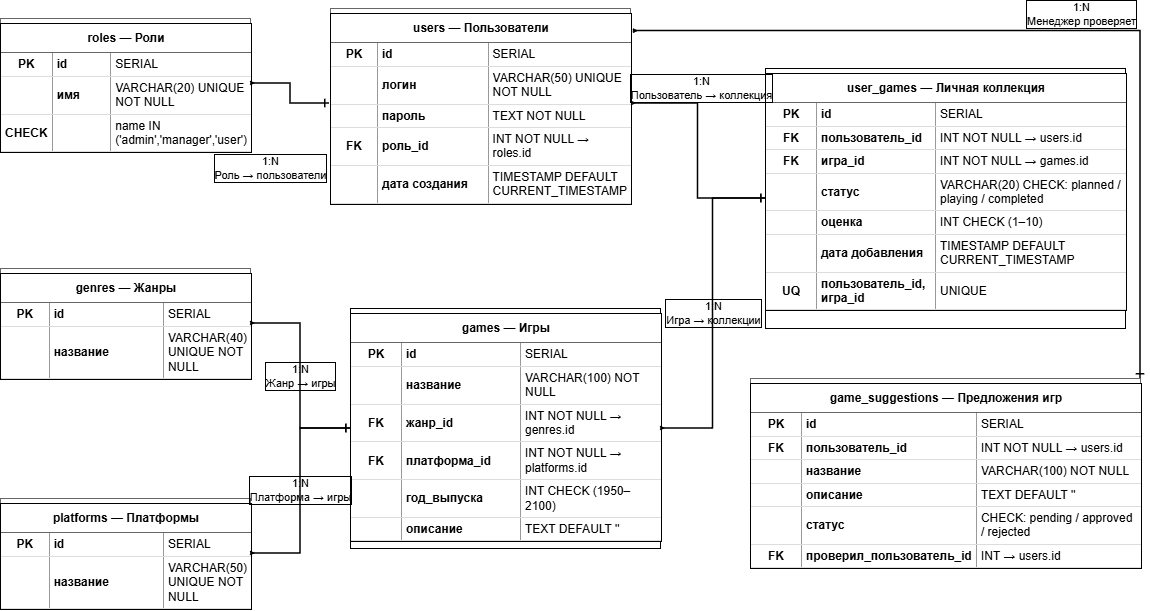

The diagram above was exported from draw.io. Its source (the exported page's mxGraphModel, read from the mxfile embedded in the PNG):
<mxGraphModel dx="1627" dy="891" grid="1" gridSize="10" guides="1" tooltips="1" connect="1" arrows="1" fold="1" page="1" pageScale="1" pageWidth="1600" pageHeight="1100" math="0" shadow="0">
  <root>
    <mxCell id="0" />
    <mxCell id="1" parent="0" />
    <mxCell id="roles" parent="1" style="rounded=0;whiteSpace=wrap;html=1;fillColor=#ffffff;strokeColor=#666666;align=left;verticalAlign=top;spacing=0;labelBackgroundColor=default;labelBorderColor=default;" value="&lt;table style=&quot;width:100%;height:100%;border-collapse:collapse;font-family:Arial;font-size:12px;&quot; cellpadding=&quot;0&quot; cellspacing=&quot;0&quot;&gt;&lt;tbody&gt;&lt;tr&gt;&lt;td colspan=&quot;3&quot; style=&quot;border-bottom: 1px solid rgb(102, 102, 102); padding: 7px; text-align: center; font-weight: bold;&quot;&gt;roles — Роли&lt;/td&gt;&lt;/tr&gt;&lt;tr&gt;&lt;td style=&quot;border-right: 1px solid rgb(153, 153, 153); border-bottom: 1px solid rgb(221, 221, 221); padding: 4px; width: 42px; text-align: center;&quot;&gt;&lt;b&gt;PK&lt;/b&gt;&lt;/td&gt;&lt;td style=&quot;border-right: 1px solid rgb(153, 153, 153); border-bottom: 1px solid rgb(221, 221, 221); padding: 4px; width: 110px;&quot;&gt;&lt;b&gt;id&lt;/b&gt;&lt;/td&gt;&lt;td style=&quot;border-bottom: 1px solid rgb(221, 221, 221); padding: 4px;&quot;&gt;SERIAL&lt;/td&gt;&lt;/tr&gt;&lt;tr&gt;&lt;td style=&quot;border-right: 1px solid rgb(153, 153, 153); border-bottom: 1px solid rgb(221, 221, 221); padding: 4px; width: 42px; text-align: center;&quot;&gt;&lt;b&gt; &lt;/b&gt;&lt;/td&gt;&lt;td style=&quot;border-right: 1px solid rgb(153, 153, 153); border-bottom: 1px solid rgb(221, 221, 221); padding: 4px; width: 110px;&quot;&gt;&lt;b&gt;имя&lt;/b&gt;&lt;/td&gt;&lt;td style=&quot;border-bottom: 1px solid rgb(221, 221, 221); padding: 4px;&quot;&gt;VARCHAR(20) UNIQUE NOT NULL&lt;/td&gt;&lt;/tr&gt;&lt;tr&gt;&lt;td style=&quot;border-right: 1px solid rgb(153, 153, 153); border-bottom: 1px solid rgb(221, 221, 221); padding: 4px; width: 42px; text-align: center;&quot;&gt;&lt;b&gt;CHECK&lt;/b&gt;&lt;/td&gt;&lt;td style=&quot;border-right: 1px solid rgb(153, 153, 153); border-bottom: 1px solid rgb(221, 221, 221); padding: 4px; width: 110px;&quot;&gt;&lt;b&gt; &lt;/b&gt;&lt;/td&gt;&lt;td style=&quot;border-bottom: 1px solid rgb(221, 221, 221); padding: 4px;&quot;&gt;name IN ('admin','manager','user')&lt;/td&gt;&lt;/tr&gt;&lt;/tbody&gt;&lt;/table&gt;" vertex="1">
      <mxGeometry height="130" width="250" x="40" y="80" as="geometry" />
    </mxCell>
    <mxCell id="users" parent="1" style="rounded=0;whiteSpace=wrap;html=1;fillColor=#ffffff;strokeColor=#666666;align=left;verticalAlign=top;spacing=0;labelBackgroundColor=default;perimeterSpacing=1;labelBorderColor=default;" value="&lt;table style=&quot;width:100%;height:100%;border-collapse:collapse;font-family:Arial;font-size:12px;&quot; cellpadding=&quot;0&quot; cellspacing=&quot;0&quot;&gt;&lt;tbody&gt;&lt;tr&gt;&lt;td colspan=&quot;3&quot; style=&quot;border-bottom: 1px solid rgb(102, 102, 102); padding: 7px; text-align: center; font-weight: bold;&quot;&gt;users — Пользователи&lt;/td&gt;&lt;/tr&gt;&lt;tr&gt;&lt;td style=&quot;border-right: 1px solid rgb(153, 153, 153); border-bottom: 1px solid rgb(221, 221, 221); padding: 4px; width: 42px; text-align: center;&quot;&gt;&lt;b&gt;PK&lt;/b&gt;&lt;/td&gt;&lt;td style=&quot;border-right: 1px solid rgb(153, 153, 153); border-bottom: 1px solid rgb(221, 221, 221); padding: 4px; width: 110px;&quot;&gt;&lt;b&gt;id&lt;/b&gt;&lt;/td&gt;&lt;td style=&quot;border-bottom: 1px solid rgb(221, 221, 221); padding: 4px;&quot;&gt;SERIAL&lt;/td&gt;&lt;/tr&gt;&lt;tr&gt;&lt;td style=&quot;border-right: 1px solid rgb(153, 153, 153); border-bottom: 1px solid rgb(221, 221, 221); padding: 4px; width: 42px; text-align: center;&quot;&gt;&lt;b&gt; &lt;/b&gt;&lt;/td&gt;&lt;td style=&quot;border-right: 1px solid rgb(153, 153, 153); border-bottom: 1px solid rgb(221, 221, 221); padding: 4px; width: 110px;&quot;&gt;&lt;b&gt;логин&lt;/b&gt;&lt;/td&gt;&lt;td style=&quot;border-bottom: 1px solid rgb(221, 221, 221); padding: 4px;&quot;&gt;VARCHAR(50) UNIQUE NOT NULL&lt;/td&gt;&lt;/tr&gt;&lt;tr&gt;&lt;td style=&quot;border-right: 1px solid rgb(153, 153, 153); border-bottom: 1px solid rgb(221, 221, 221); padding: 4px; width: 42px; text-align: center;&quot;&gt;&lt;b&gt; &lt;/b&gt;&lt;/td&gt;&lt;td style=&quot;border-right: 1px solid rgb(153, 153, 153); border-bottom: 1px solid rgb(221, 221, 221); padding: 4px; width: 110px;&quot;&gt;&lt;b&gt;пароль&lt;/b&gt;&lt;/td&gt;&lt;td style=&quot;border-bottom: 1px solid rgb(221, 221, 221); padding: 4px;&quot;&gt;TEXT NOT NULL&lt;/td&gt;&lt;/tr&gt;&lt;tr&gt;&lt;td style=&quot;border-right: 1px solid rgb(153, 153, 153); border-bottom: 1px solid rgb(221, 221, 221); padding: 4px; width: 42px; text-align: center;&quot;&gt;&lt;b&gt;FK&lt;/b&gt;&lt;/td&gt;&lt;td style=&quot;border-right: 1px solid rgb(153, 153, 153); border-bottom: 1px solid rgb(221, 221, 221); padding: 4px; width: 110px;&quot;&gt;&lt;b&gt;роль_id&lt;/b&gt;&lt;/td&gt;&lt;td style=&quot;border-bottom: 1px solid rgb(221, 221, 221); padding: 4px;&quot;&gt;INT NOT NULL → roles.id&lt;/td&gt;&lt;/tr&gt;&lt;tr&gt;&lt;td style=&quot;border-right: 1px solid rgb(153, 153, 153); border-bottom: 1px solid rgb(221, 221, 221); padding: 4px; width: 42px; text-align: center;&quot;&gt;&lt;b&gt; &lt;/b&gt;&lt;/td&gt;&lt;td style=&quot;border-right: 1px solid rgb(153, 153, 153); border-bottom: 1px solid rgb(221, 221, 221); padding: 4px; width: 110px;&quot;&gt;&lt;b&gt;дата создания&lt;/b&gt;&lt;/td&gt;&lt;td style=&quot;border-bottom: 1px solid rgb(221, 221, 221); padding: 4px;&quot;&gt;TIMESTAMP DEFAULT CURRENT_TIMESTAMP&lt;/td&gt;&lt;/tr&gt;&lt;/tbody&gt;&lt;/table&gt;" vertex="1">
      <mxGeometry height="190" width="300" x="370" y="70" as="geometry" />
    </mxCell>
    <mxCell id="genres" parent="1" style="rounded=0;whiteSpace=wrap;html=1;fillColor=#ffffff;strokeColor=#666666;align=left;verticalAlign=top;spacing=0;labelBackgroundColor=default;labelBorderColor=default;" value="&lt;table style=&quot;width:100%;height:100%;border-collapse:collapse;font-family:Arial;font-size:12px;&quot; cellpadding=&quot;0&quot; cellspacing=&quot;0&quot;&gt;&lt;tbody&gt;&lt;tr&gt;&lt;td colspan=&quot;3&quot; style=&quot;border-bottom: 1px solid rgb(102, 102, 102); padding: 7px; text-align: center; font-weight: bold;&quot;&gt;genres — Жанры&lt;/td&gt;&lt;/tr&gt;&lt;tr&gt;&lt;td style=&quot;border-right: 1px solid rgb(153, 153, 153); border-bottom: 1px solid rgb(221, 221, 221); padding: 4px; width: 42px; text-align: center;&quot;&gt;&lt;b&gt;PK&lt;/b&gt;&lt;/td&gt;&lt;td style=&quot;border-right: 1px solid rgb(153, 153, 153); border-bottom: 1px solid rgb(221, 221, 221); padding: 4px; width: 110px;&quot;&gt;&lt;b&gt;id&lt;/b&gt;&lt;/td&gt;&lt;td style=&quot;border-bottom: 1px solid rgb(221, 221, 221); padding: 4px;&quot;&gt;SERIAL&lt;/td&gt;&lt;/tr&gt;&lt;tr&gt;&lt;td style=&quot;border-right: 1px solid rgb(153, 153, 153); border-bottom: 1px solid rgb(221, 221, 221); padding: 4px; width: 42px; text-align: center;&quot;&gt;&lt;b&gt; &lt;/b&gt;&lt;/td&gt;&lt;td style=&quot;border-right: 1px solid rgb(153, 153, 153); border-bottom: 1px solid rgb(221, 221, 221); padding: 4px; width: 110px;&quot;&gt;&lt;b&gt;название&lt;/b&gt;&lt;/td&gt;&lt;td style=&quot;border-bottom: 1px solid rgb(221, 221, 221); padding: 4px;&quot;&gt;VARCHAR(40) UNIQUE NOT NULL&lt;/td&gt;&lt;/tr&gt;&lt;/tbody&gt;&lt;/table&gt;" vertex="1">
      <mxGeometry height="110" width="250" x="40" y="330" as="geometry" />
    </mxCell>
    <mxCell id="platforms" parent="1" style="rounded=0;whiteSpace=wrap;html=1;fillColor=#ffffff;strokeColor=#666666;align=left;verticalAlign=top;spacing=0;labelBackgroundColor=default;labelBorderColor=default;" value="&lt;table style=&quot;width:100%;height:100%;border-collapse:collapse;font-family:Arial;font-size:12px;&quot; cellpadding=&quot;0&quot; cellspacing=&quot;0&quot;&gt;&lt;tbody&gt;&lt;tr&gt;&lt;td colspan=&quot;3&quot; style=&quot;border-bottom: 1px solid rgb(102, 102, 102); padding: 7px; text-align: center; font-weight: bold;&quot;&gt;platforms — Платформы&lt;/td&gt;&lt;/tr&gt;&lt;tr&gt;&lt;td style=&quot;border-right: 1px solid rgb(153, 153, 153); border-bottom: 1px solid rgb(221, 221, 221); padding: 4px; width: 42px; text-align: center;&quot;&gt;&lt;b&gt;PK&lt;/b&gt;&lt;/td&gt;&lt;td style=&quot;border-right: 1px solid rgb(153, 153, 153); border-bottom: 1px solid rgb(221, 221, 221); padding: 4px; width: 110px;&quot;&gt;&lt;b&gt;id&lt;/b&gt;&lt;/td&gt;&lt;td style=&quot;border-bottom: 1px solid rgb(221, 221, 221); padding: 4px;&quot;&gt;SERIAL&lt;/td&gt;&lt;/tr&gt;&lt;tr&gt;&lt;td style=&quot;border-right: 1px solid rgb(153, 153, 153); border-bottom: 1px solid rgb(221, 221, 221); padding: 4px; width: 42px; text-align: center;&quot;&gt;&lt;b&gt; &lt;/b&gt;&lt;/td&gt;&lt;td style=&quot;border-right: 1px solid rgb(153, 153, 153); border-bottom: 1px solid rgb(221, 221, 221); padding: 4px; width: 110px;&quot;&gt;&lt;b&gt;название&lt;/b&gt;&lt;/td&gt;&lt;td style=&quot;border-bottom: 1px solid rgb(221, 221, 221); padding: 4px;&quot;&gt;VARCHAR(50) UNIQUE NOT NULL&lt;/td&gt;&lt;/tr&gt;&lt;/tbody&gt;&lt;/table&gt;" vertex="1">
      <mxGeometry height="110" width="250" x="40" y="560" as="geometry" />
    </mxCell>
    <mxCell id="games" parent="1" style="rounded=0;whiteSpace=wrap;html=1;align=left;verticalAlign=top;spacing=0;labelBackgroundColor=default;labelBorderColor=default;" value="&lt;table style=&quot;width:100%;height:100%;border-collapse:collapse;font-family:Arial;font-size:12px;&quot; cellpadding=&quot;0&quot; cellspacing=&quot;0&quot;&gt;&lt;tbody&gt;&lt;tr&gt;&lt;td colspan=&quot;3&quot; style=&quot;border-bottom: 1px solid rgb(102, 102, 102); padding: 7px; text-align: center; font-weight: bold;&quot;&gt;games — Игры&lt;/td&gt;&lt;/tr&gt;&lt;tr&gt;&lt;td style=&quot;border-right: 1px solid rgb(153, 153, 153); border-bottom: 1px solid rgb(221, 221, 221); padding: 4px; width: 42px; text-align: center;&quot;&gt;&lt;b&gt;PK&lt;/b&gt;&lt;/td&gt;&lt;td style=&quot;border-right: 1px solid rgb(153, 153, 153); border-bottom: 1px solid rgb(221, 221, 221); padding: 4px; width: 110px;&quot;&gt;&lt;b&gt;id&lt;/b&gt;&lt;/td&gt;&lt;td style=&quot;border-bottom: 1px solid rgb(221, 221, 221); padding: 4px;&quot;&gt;SERIAL&lt;/td&gt;&lt;/tr&gt;&lt;tr&gt;&lt;td style=&quot;border-right: 1px solid rgb(153, 153, 153); border-bottom: 1px solid rgb(221, 221, 221); padding: 4px; width: 42px; text-align: center;&quot;&gt;&lt;b&gt; &lt;/b&gt;&lt;/td&gt;&lt;td style=&quot;border-right: 1px solid rgb(153, 153, 153); border-bottom: 1px solid rgb(221, 221, 221); padding: 4px; width: 110px;&quot;&gt;&lt;b&gt;название&lt;/b&gt;&lt;/td&gt;&lt;td style=&quot;border-bottom: 1px solid rgb(221, 221, 221); padding: 4px;&quot;&gt;VARCHAR(100) NOT NULL&lt;/td&gt;&lt;/tr&gt;&lt;tr&gt;&lt;td style=&quot;border-right: 1px solid rgb(153, 153, 153); border-bottom: 1px solid rgb(221, 221, 221); padding: 4px; width: 42px; text-align: center;&quot;&gt;&lt;b&gt;FK&lt;/b&gt;&lt;/td&gt;&lt;td style=&quot;border-right: 1px solid rgb(153, 153, 153); border-bottom: 1px solid rgb(221, 221, 221); padding: 4px; width: 110px;&quot;&gt;&lt;b&gt;жанр_id&lt;/b&gt;&lt;/td&gt;&lt;td style=&quot;border-bottom: 1px solid rgb(221, 221, 221); padding: 4px;&quot;&gt;INT NOT NULL → genres.id&lt;/td&gt;&lt;/tr&gt;&lt;tr&gt;&lt;td style=&quot;border-right: 1px solid rgb(153, 153, 153); border-bottom: 1px solid rgb(221, 221, 221); padding: 4px; width: 42px; text-align: center;&quot;&gt;&lt;b&gt;FK&lt;/b&gt;&lt;/td&gt;&lt;td style=&quot;border-right: 1px solid rgb(153, 153, 153); border-bottom: 1px solid rgb(221, 221, 221); padding: 4px; width: 110px;&quot;&gt;&lt;b&gt;платформа_id&lt;/b&gt;&lt;/td&gt;&lt;td style=&quot;border-bottom: 1px solid rgb(221, 221, 221); padding: 4px;&quot;&gt;INT NOT NULL → platforms.id&lt;/td&gt;&lt;/tr&gt;&lt;tr&gt;&lt;td style=&quot;border-right: 1px solid rgb(153, 153, 153); border-bottom: 1px solid rgb(221, 221, 221); padding: 4px; width: 42px; text-align: center;&quot;&gt;&lt;b&gt; &lt;/b&gt;&lt;/td&gt;&lt;td style=&quot;border-right: 1px solid rgb(153, 153, 153); border-bottom: 1px solid rgb(221, 221, 221); padding: 4px; width: 110px;&quot;&gt;&lt;b&gt;год_выпуска&lt;/b&gt;&lt;/td&gt;&lt;td style=&quot;border-bottom: 1px solid rgb(221, 221, 221); padding: 4px;&quot;&gt;INT CHECK (1950–2100)&lt;/td&gt;&lt;/tr&gt;&lt;tr&gt;&lt;td style=&quot;border-right: 1px solid rgb(153, 153, 153); border-bottom: 1px solid rgb(221, 221, 221); padding: 4px; width: 42px; text-align: center;&quot;&gt;&lt;b&gt; &lt;/b&gt;&lt;/td&gt;&lt;td style=&quot;border-right: 1px solid rgb(153, 153, 153); border-bottom: 1px solid rgb(221, 221, 221); padding: 4px; width: 110px;&quot;&gt;&lt;b&gt;описание&lt;/b&gt;&lt;/td&gt;&lt;td style=&quot;border-bottom: 1px solid rgb(221, 221, 221); padding: 4px;&quot;&gt;TEXT DEFAULT ''&lt;/td&gt;&lt;/tr&gt;&lt;/tbody&gt;&lt;/table&gt;" vertex="1">
      <mxGeometry height="240" width="310" x="390" y="370" as="geometry" />
    </mxCell>
    <mxCell id="user_games" parent="1" style="rounded=0;whiteSpace=wrap;html=1;align=left;verticalAlign=top;spacing=0;glass=0;labelBackgroundColor=default;labelBorderColor=default;" value="&lt;table style=&quot;width:100%;height:100%;border-collapse:collapse;font-family:Arial;font-size:12px;&quot; cellpadding=&quot;0&quot; cellspacing=&quot;0&quot;&gt;&lt;tbody&gt;&lt;tr&gt;&lt;td colspan=&quot;3&quot; style=&quot;border-bottom: 1px solid rgb(102, 102, 102); padding: 7px; text-align: center; font-weight: bold;&quot;&gt;user_games — Личная коллекция&lt;/td&gt;&lt;/tr&gt;&lt;tr&gt;&lt;td style=&quot;border-right: 1px solid rgb(153, 153, 153); border-bottom: 1px solid rgb(221, 221, 221); padding: 4px; width: 42px; text-align: center;&quot;&gt;&lt;b&gt;PK&lt;/b&gt;&lt;/td&gt;&lt;td style=&quot;border-right: 1px solid rgb(153, 153, 153); border-bottom: 1px solid rgb(221, 221, 221); padding: 4px; width: 110px;&quot;&gt;&lt;b&gt;id&lt;/b&gt;&lt;/td&gt;&lt;td style=&quot;border-bottom: 1px solid rgb(221, 221, 221); padding: 4px;&quot;&gt;SERIAL&lt;/td&gt;&lt;/tr&gt;&lt;tr&gt;&lt;td style=&quot;border-right: 1px solid rgb(153, 153, 153); border-bottom: 1px solid rgb(221, 221, 221); padding: 4px; width: 42px; text-align: center;&quot;&gt;&lt;b&gt;FK&lt;/b&gt;&lt;/td&gt;&lt;td style=&quot;border-right: 1px solid rgb(153, 153, 153); border-bottom: 1px solid rgb(221, 221, 221); padding: 4px; width: 110px;&quot;&gt;&lt;b&gt;пользователь_id&lt;/b&gt;&lt;/td&gt;&lt;td style=&quot;border-bottom: 1px solid rgb(221, 221, 221); padding: 4px;&quot;&gt;INT NOT NULL → users.id&lt;/td&gt;&lt;/tr&gt;&lt;tr&gt;&lt;td style=&quot;border-right: 1px solid rgb(153, 153, 153); border-bottom: 1px solid rgb(221, 221, 221); padding: 4px; width: 42px; text-align: center;&quot;&gt;&lt;b&gt;FK&lt;/b&gt;&lt;/td&gt;&lt;td style=&quot;border-right: 1px solid rgb(153, 153, 153); border-bottom: 1px solid rgb(221, 221, 221); padding: 4px; width: 110px;&quot;&gt;&lt;b&gt;игра_id&lt;/b&gt;&lt;/td&gt;&lt;td style=&quot;border-bottom: 1px solid rgb(221, 221, 221); padding: 4px;&quot;&gt;INT NOT NULL → games.id&lt;/td&gt;&lt;/tr&gt;&lt;tr&gt;&lt;td style=&quot;border-right: 1px solid rgb(153, 153, 153); border-bottom: 1px solid rgb(221, 221, 221); padding: 4px; width: 42px; text-align: center;&quot;&gt;&lt;b&gt; &lt;/b&gt;&lt;/td&gt;&lt;td style=&quot;border-right: 1px solid rgb(153, 153, 153); border-bottom: 1px solid rgb(221, 221, 221); padding: 4px; width: 110px;&quot;&gt;&lt;b&gt;статус&lt;/b&gt;&lt;/td&gt;&lt;td style=&quot;border-bottom: 1px solid rgb(221, 221, 221); padding: 4px;&quot;&gt;VARCHAR(20) CHECK: planned / playing / completed&lt;/td&gt;&lt;/tr&gt;&lt;tr&gt;&lt;td style=&quot;border-right: 1px solid rgb(153, 153, 153); border-bottom: 1px solid rgb(221, 221, 221); padding: 4px; width: 42px; text-align: center;&quot;&gt;&lt;b&gt; &lt;/b&gt;&lt;/td&gt;&lt;td style=&quot;border-right: 1px solid rgb(153, 153, 153); border-bottom: 1px solid rgb(221, 221, 221); padding: 4px; width: 110px;&quot;&gt;&lt;b&gt;оценка&lt;/b&gt;&lt;/td&gt;&lt;td style=&quot;border-bottom: 1px solid rgb(221, 221, 221); padding: 4px;&quot;&gt;INT CHECK (1–10)&lt;/td&gt;&lt;/tr&gt;&lt;tr&gt;&lt;td style=&quot;border-right: 1px solid rgb(153, 153, 153); border-bottom: 1px solid rgb(221, 221, 221); padding: 4px; width: 42px; text-align: center;&quot;&gt;&lt;b&gt; &lt;/b&gt;&lt;/td&gt;&lt;td style=&quot;border-right: 1px solid rgb(153, 153, 153); border-bottom: 1px solid rgb(221, 221, 221); padding: 4px; width: 110px;&quot;&gt;&lt;b&gt;дата добавления&lt;/b&gt;&lt;/td&gt;&lt;td style=&quot;border-bottom: 1px solid rgb(221, 221, 221); padding: 4px;&quot;&gt;TIMESTAMP DEFAULT CURRENT_TIMESTAMP&lt;/td&gt;&lt;/tr&gt;&lt;tr&gt;&lt;td style=&quot;border-right: 1px solid rgb(153, 153, 153); border-bottom: 1px solid rgb(221, 221, 221); padding: 4px; width: 42px; text-align: center;&quot;&gt;&lt;b&gt;UQ&lt;/b&gt;&lt;/td&gt;&lt;td style=&quot;border-right: 1px solid rgb(153, 153, 153); border-bottom: 1px solid rgb(221, 221, 221); padding: 4px; width: 110px;&quot;&gt;&lt;b&gt;пользователь_id, игра_id&lt;/b&gt;&lt;/td&gt;&lt;td style=&quot;border-bottom: 1px solid rgb(221, 221, 221); padding: 4px;&quot;&gt;UNIQUE&lt;/td&gt;&lt;/tr&gt;&lt;/tbody&gt;&lt;/table&gt;" vertex="1">
      <mxGeometry height="260" width="360" x="805" y="130" as="geometry" />
    </mxCell>
    <mxCell id="game_suggestions" parent="1" style="rounded=0;whiteSpace=wrap;html=1;fillColor=#ffffff;strokeColor=#666666;align=left;verticalAlign=top;spacing=0;labelBackgroundColor=default;labelBorderColor=default;" value="&lt;table style=&quot;width:100%;height:100%;border-collapse:collapse;font-family:Arial;font-size:12px;&quot; cellpadding=&quot;0&quot; cellspacing=&quot;0&quot;&gt;&lt;tbody&gt;&lt;tr&gt;&lt;td colspan=&quot;3&quot; style=&quot;border-bottom: 1px solid rgb(102, 102, 102); padding: 7px; text-align: center; font-weight: bold;&quot;&gt;game_suggestions — Предложения игр&lt;/td&gt;&lt;/tr&gt;&lt;tr&gt;&lt;td style=&quot;border-right: 1px solid rgb(153, 153, 153); border-bottom: 1px solid rgb(221, 221, 221); padding: 4px; width: 42px; text-align: center;&quot;&gt;&lt;b&gt;PK&lt;/b&gt;&lt;/td&gt;&lt;td style=&quot;border-right: 1px solid rgb(153, 153, 153); border-bottom: 1px solid rgb(221, 221, 221); padding: 4px; width: 110px;&quot;&gt;&lt;b&gt;id&lt;/b&gt;&lt;/td&gt;&lt;td style=&quot;border-bottom: 1px solid rgb(221, 221, 221); padding: 4px;&quot;&gt;SERIAL&lt;/td&gt;&lt;/tr&gt;&lt;tr&gt;&lt;td style=&quot;border-right: 1px solid rgb(153, 153, 153); border-bottom: 1px solid rgb(221, 221, 221); padding: 4px; width: 42px; text-align: center;&quot;&gt;&lt;b&gt;FK&lt;/b&gt;&lt;/td&gt;&lt;td style=&quot;border-right: 1px solid rgb(153, 153, 153); border-bottom: 1px solid rgb(221, 221, 221); padding: 4px; width: 110px;&quot;&gt;&lt;b&gt;пользователь_id&lt;/b&gt;&lt;/td&gt;&lt;td style=&quot;border-bottom: 1px solid rgb(221, 221, 221); padding: 4px;&quot;&gt;INT NOT NULL → users.id&lt;/td&gt;&lt;/tr&gt;&lt;tr&gt;&lt;td style=&quot;border-right: 1px solid rgb(153, 153, 153); border-bottom: 1px solid rgb(221, 221, 221); padding: 4px; width: 42px; text-align: center;&quot;&gt;&lt;b&gt; &lt;/b&gt;&lt;/td&gt;&lt;td style=&quot;border-right: 1px solid rgb(153, 153, 153); border-bottom: 1px solid rgb(221, 221, 221); padding: 4px; width: 110px;&quot;&gt;&lt;b&gt;название&lt;/b&gt;&lt;/td&gt;&lt;td style=&quot;border-bottom: 1px solid rgb(221, 221, 221); padding: 4px;&quot;&gt;VARCHAR(100) NOT NULL&lt;/td&gt;&lt;/tr&gt;&lt;tr&gt;&lt;td style=&quot;border-right: 1px solid rgb(153, 153, 153); border-bottom: 1px solid rgb(221, 221, 221); padding: 4px; width: 42px; text-align: center;&quot;&gt;&lt;b&gt; &lt;/b&gt;&lt;/td&gt;&lt;td style=&quot;border-right: 1px solid rgb(153, 153, 153); border-bottom: 1px solid rgb(221, 221, 221); padding: 4px; width: 110px;&quot;&gt;&lt;b&gt;описание&lt;/b&gt;&lt;/td&gt;&lt;td style=&quot;border-bottom: 1px solid rgb(221, 221, 221); padding: 4px;&quot;&gt;TEXT DEFAULT ''&lt;/td&gt;&lt;/tr&gt;&lt;tr&gt;&lt;td style=&quot;border-right: 1px solid rgb(153, 153, 153); border-bottom: 1px solid rgb(221, 221, 221); padding: 4px; width: 42px; text-align: center;&quot;&gt;&lt;b&gt; &lt;/b&gt;&lt;/td&gt;&lt;td style=&quot;border-right: 1px solid rgb(153, 153, 153); border-bottom: 1px solid rgb(221, 221, 221); padding: 4px; width: 110px;&quot;&gt;&lt;b&gt;статус&lt;/b&gt;&lt;/td&gt;&lt;td style=&quot;border-bottom: 1px solid rgb(221, 221, 221); padding: 4px;&quot;&gt;CHECK: pending / approved / rejected&lt;/td&gt;&lt;/tr&gt;&lt;tr&gt;&lt;td style=&quot;border-right: 1px solid rgb(153, 153, 153); border-bottom: 1px solid rgb(221, 221, 221); padding: 4px; width: 42px; text-align: center;&quot;&gt;&lt;b&gt;FK&lt;/b&gt;&lt;/td&gt;&lt;td style=&quot;border-right: 1px solid rgb(153, 153, 153); border-bottom: 1px solid rgb(221, 221, 221); padding: 4px; width: 110px;&quot;&gt;&lt;b&gt;проверил_пользователь_id&lt;/b&gt;&lt;/td&gt;&lt;td style=&quot;border-bottom: 1px solid rgb(221, 221, 221); padding: 4px;&quot;&gt;INT → users.id&lt;/td&gt;&lt;/tr&gt;&lt;/tbody&gt;&lt;/table&gt;" vertex="1">
      <mxGeometry height="160" width="390" x="790" y="440" as="geometry" />
    </mxCell>
    <mxCell id="e_roles_users" edge="1" parent="1" source="roles" style="edgeStyle=orthogonalEdgeStyle;rounded=0;orthogonalLoop=1;jettySize=auto;html=1;endArrow=ERone;endFill=0;startArrow=ERmany;startFill=0;strokeWidth=1.5;fontSize=11;labelBackgroundColor=none;labelBorderColor=default;startSize=1;flowAnimation=0;shadow=0;followTerminals=0;textShadow=0;" target="users" value="1:N&lt;br&gt;Роль → пользователи">
      <mxGeometry relative="1" x="0.2121" y="-68" as="geometry">
        <mxPoint x="-20" y="-3" as="offset" />
      </mxGeometry>
    </mxCell>
    <mxCell id="e_genres_games" edge="1" parent="1" source="genres" style="edgeStyle=orthogonalEdgeStyle;rounded=0;orthogonalLoop=1;jettySize=auto;html=1;endArrow=ERone;endFill=0;startArrow=ERmany;startFill=0;strokeWidth=1.5;fontSize=11;labelBackgroundColor=none;labelBorderColor=default;startSize=1;flowAnimation=0;shadow=0;followTerminals=0;textShadow=0;" target="games" value="1:N&lt;br&gt;Жанр → игры">
      <mxGeometry relative="1" as="geometry" />
    </mxCell>
    <mxCell id="e_platforms_games" edge="1" parent="1" source="platforms" style="edgeStyle=orthogonalEdgeStyle;rounded=0;orthogonalLoop=1;jettySize=auto;html=1;endArrow=ERone;endFill=0;startArrow=ERmany;startFill=0;strokeWidth=1.5;fontSize=11;labelBackgroundColor=none;labelBorderColor=default;startSize=1;flowAnimation=0;shadow=0;followTerminals=0;textShadow=0;" target="games" value="1:N&lt;br&gt;Платформа → игры">
      <mxGeometry relative="1" as="geometry" />
    </mxCell>
    <mxCell id="e_users_usergames" edge="1" parent="1" source="users" style="edgeStyle=orthogonalEdgeStyle;rounded=0;orthogonalLoop=1;jettySize=auto;html=1;endArrow=ERone;endFill=0;startArrow=ERmany;startFill=0;strokeWidth=1.5;fontSize=11;labelBackgroundColor=none;labelBorderColor=default;startSize=1;flowAnimation=0;shadow=0;followTerminals=0;textShadow=0;" target="user_games" value="1:N&lt;br&gt;Пользователь → коллекция">
      <mxGeometry relative="1" x="-0.4192" y="15" as="geometry">
        <mxPoint x="-12" y="-16" as="offset" />
      </mxGeometry>
    </mxCell>
    <mxCell id="e_games_usergames" edge="1" parent="1" source="games" style="edgeStyle=orthogonalEdgeStyle;rounded=0;orthogonalLoop=1;jettySize=auto;html=1;endArrow=ERone;endFill=0;startArrow=ERmany;startFill=0;strokeWidth=1.5;fontSize=11;labelBackgroundColor=none;labelBorderColor=default;startSize=1;flowAnimation=0;shadow=0;followTerminals=0;textShadow=0;" target="user_games" value="1:N&lt;br&gt;Игра → коллекции">
      <mxGeometry relative="1" as="geometry" />
    </mxCell>
    <mxCell id="5OtUR6v6TkUFH-d0ATx--1" edge="1" parent="1" source="users" style="edgeStyle=orthogonalEdgeStyle;rounded=0;orthogonalLoop=1;jettySize=auto;html=1;endArrow=ERone;endFill=0;startArrow=ERmany;startFill=0;strokeWidth=1.5;fontSize=11;labelBackgroundColor=none;entryX=1;entryY=0;entryDx=0;entryDy=0;exitX=1.006;exitY=0.123;exitDx=0;exitDy=0;exitPerimeter=0;labelBorderColor=default;startSize=1;flowAnimation=0;shadow=0;followTerminals=0;textShadow=0;" target="game_suggestions" value="1:N&lt;br&gt;Менеджер проверяет">
      <mxGeometry relative="1" x="0.0493" y="17" as="geometry">
        <mxPoint as="offset" />
        <mxPoint x="990" y="80" as="sourcePoint" />
        <mxPoint x="1559" y="443" as="targetPoint" />
      </mxGeometry>
    </mxCell>
  </root>
</mxGraphModel>